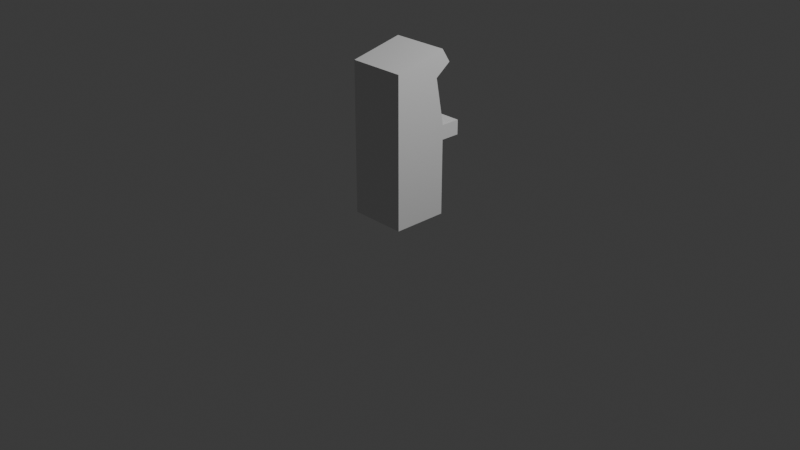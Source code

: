 # Source: Arcade_Machine.blend  (saved by Blender 4.5.90; exported with 4.5.12 LTS)
import bpy
from mathutils import Matrix  # noqa: F401  (used for matrix-valued properties, if any)

bpy.ops.wm.read_factory_settings(use_empty=True)
scene = bpy.context.scene
scene.name = 'Scene'

# ---- collections
col_collection = bpy.data.collections.new('Collection'); scene.collection.children.link(col_collection)

# ---- materials (node trees are filled in below, after node groups)
mat_material = bpy.data.materials.new('Material')
mat_material.alpha_threshold = 0.0
mat_material.roughness = 0.5
mat_material.line_color = (0.0, 0.0, 0.0, 1.0)

# ---- material node trees
mat_material.use_nodes = True; mat_material.node_tree.nodes.clear()
_N = mat_material.node_tree.nodes; _L = mat_material.node_tree.links
n0 = _N.new('ShaderNodeOutputMaterial'); n0.name = 'Material Output'; n0.location = (200, 100)
n1 = _N.new('ShaderNodeBsdfPrincipled'); n1.name = 'Principled BSDF'; n1.location = (-200, 100)
n1.inputs[3].default_value = 1.45
_L.new(n1.outputs[0], n0.inputs[0])
n0.is_active_output = True

# ---- world
world_world = bpy.data.worlds.new('World'); scene.world = world_world
world_world.use_nodes = True; world_world.node_tree.nodes.clear()
_N = world_world.node_tree.nodes; _L = world_world.node_tree.links
n0 = _N.new('ShaderNodeOutputWorld'); n0.name = 'World Output'; n0.location = (200, 100)
n1 = _N.new('ShaderNodeBackground'); n1.name = 'Background'; n1.location = (-200, 100)
n1.inputs[0].default_value = (0.05088, 0.05088, 0.05088, 1.0)
_L.new(n1.outputs[0], n0.inputs[0])
n0.is_active_output = True
world_world.color = (0.05088, 0.05088, 0.05088)
world_world.sun_shadow_jitter_overblur = 0.0

# ---- cameras
cam_camera = bpy.data.cameras.new('Camera')
cam_camera.clip_end = 100.0
cam_camera.ortho_scale = 7.314

# ---- lights
light_light = bpy.data.lights.new('Light', 'POINT')
light_light.energy = 1000.0
light_light.shadow_soft_size = 0.1

# ---- meshes
me_cube = bpy.data.meshes.new('Cube')
me_cube.from_pydata([(1.0, 1.0, -1.0), (1.0, -1.0, 1.0), (1.0, -1.0, -1.0), (-1.0, 1.0, -1.0), (-1.0, -1.0, 1.0), (-1.0, -1.0, -1.0), (1.0, 1.0, 0.0), (-1.0, -1.0, 0.0), (1.0, -1.0, 0.0), (-1.0, 1.0, 0.0), (-1.0, -1.0, 0.1927), (1.0, 1.0, 0.1927), (1.0, -1.0, 0.1927), (-1.0, 1.0, 0.1927), (-1.0, 1.705, 0.0), (-1.0, 1.705, 0.1927), (1.0, 1.705, 0.0), (1.0, 1.705, 0.1927), (1.0, 0.6787, 0.8168), (-1.0, 0.6787, 0.8168), (-1.0, 0.9257, 1.156), (1.0, 0.9257, 1.156), (1.0, 1.247, 0.9731), (-1.0, 1.247, 0.9731), (0.7963, 1.0, -1.0), (-0.7963, 1.0, -1.0), (0.7963, -1.0, 1.0), (-0.7963, -1.0, 1.0), (-0.7963, -1.0, -1.0), (0.7963, -1.0, -1.0), (-0.7963, 1.0, 4.888e-06), (0.7963, 1.0, 4.888e-06), (0.7963, -1.0, 4.888e-06), (-0.7963, -1.0, 4.888e-06), (-0.6895, 0.7917, 0.2876), (0.6895, 0.7917, 0.2876), (0.7963, -1.0, 0.1927), (-0.7963, -1.0, 0.1927), (-0.6895, 0.5682, 0.7219), (0.6895, 0.5682, 0.7219), (-0.7963, 0.9257, 1.156), (0.7963, 0.9257, 1.156), (-0.7963, 1.247, 0.9731), (0.7963, 1.247, 0.9731), (-0.7963, 1.705, 4.888e-06), (0.7963, 1.705, 4.888e-06), (-0.7963, 1.705, 0.1927), (0.7963, 1.705, 0.1927), (-0.7963, 1.0, 0.1927), (0.7963, 1.0, 0.1927), (-0.7963, 0.6787, 0.8168), (0.7963, 0.6787, 0.8168), (-0.7358, 0.9723, 0.2464), (0.7358, 0.9723, 0.2464), (-0.7358, 0.7064, 0.7631), (0.7358, 0.7064, 0.7631), (0.7963, 0.7603, -1.0), (-0.7963, 0.7603, -1.0), (-0.7963, 0.7603, 4.888e-06), (0.7963, 0.7603, 4.888e-06), (0.7963, 0.836, -1.0), (-0.7963, 0.836, -1.0), (-0.7963, 0.836, 4.888e-06), (0.7963, 0.836, 4.888e-06)], [(4, 19)], [(4, 20, 23, 19, 13, 10), (24, 0, 2, 29), (18, 22, 21, 1), (50, 19, 23, 42), (24, 31, 6, 0), (0, 6, 8, 2), (5, 7, 9, 3), (28, 33, 7, 5), (30, 9, 14, 44), (6, 11, 12, 8), (7, 10, 13, 9), (33, 37, 10, 7), (45, 47, 17, 16), (11, 6, 16, 17), (9, 13, 15, 14), (49, 11, 17, 47), (49, 51, 18, 11), (37, 27, 4, 10), (43, 41, 21, 22), (27, 40, 20, 4), (11, 18, 1, 12), (1, 21, 41, 26), (26, 41, 40, 27), (23, 20, 40, 42), (42, 40, 41, 43), (12, 1, 26, 36), (36, 26, 27, 37), (13, 19, 50, 48), (34, 38, 39, 35), (13, 48, 46, 15), (48, 49, 47, 46), (14, 15, 46, 44), (44, 46, 47, 45), (8, 12, 36, 32), (32, 36, 37, 33), (6, 31, 45, 16), (31, 30, 44, 45), (2, 8, 32, 29), (29, 32, 33, 28), (3, 9, 30, 25), (25, 30, 58, 57), (18, 51, 43, 22), (51, 50, 42, 43), (3, 25, 28, 5), (25, 24, 29, 28), (52, 53, 49, 48), (55, 54, 50, 51), (54, 52, 48, 50), (53, 55, 51, 49), (34, 35, 53, 52), (39, 38, 54, 55), (38, 34, 52, 54), (35, 39, 55, 53), (30, 31, 59, 58), (31, 24, 56, 59), (61, 62, 63, 60), (59, 56, 60, 63), (58, 59, 63, 62), (57, 58, 62, 61), (57, 61, 60, 56, 24, 25)])
_uv = me_cube.uv_layers.new(name='UVMap')
_uv.uv.foreach_set('vector', [0.625, 0.0, 0.625, 0.25, 0.5938, 0.25, 0.5938, 0.25, 0.5625, 0.25, 0.5625, 0.0, 0.2917, 0.5, 0.375, 0.5, 0.375, 0.75, 0.2917, 0.75, 0.5938, 0.5, 0.5938, 0.5, 0.625, 0.5, 0.625, 0.75, 0.5938, 0.3333, 0.5938, 0.25, 0.5938, 0.25, 0.5938, 0.3333, 0.375, 0.4167, 0.5, 0.4167, 0.5, 0.5, 0.375, 0.5, 0.375, 0.5, 0.5, 0.5, 0.5, 0.75, 0.375, 0.75, 0.375, 0.0, 0.5, 0.0, 0.5, 0.25, 0.375, 0.25, 0.375, 0.9167, 0.5, 0.9167, 0.5, 1.0, 0.375, 1.0, 0.5, 0.3333, 0.5, 0.25, 0.5, 0.25, 0.5, 0.3333, 0.5, 0.5, 0.5625, 0.5, 0.5625, 0.75, 0.5, 0.75, 0.5, 0.0, 0.5625, 0.0, 0.5625, 0.25, 0.5, 0.25, 0.5, 0.9167, 0.5625, 0.9167, 0.5625, 1.0, 0.5, 1.0, 0.5, 0.4167, 0.5625, 0.4167, 0.5625, 0.5, 0.5, 0.5, 0.5625, 0.5, 0.5, 0.5, 0.5, 0.5, 0.5625, 0.5, 0.5, 0.25, 0.5625, 0.25, 0.5625, 0.25, 0.5, 0.25, 0.5625, 0.4167, 0.5625, 0.5, 0.5625, 0.5, 0.5625, 0.4167, 0.5625, 0.4167, 0.5938, 0.4167, 0.5938, 0.5, 0.5625, 0.5, 0.5625, 0.9167, 0.625, 0.9167, 0.625, 1.0, 0.5625, 1.0, 0.5938, 0.4167, 0.625, 0.4167, 0.625, 0.5, 0.5938, 0.5, 0.7917, 0.75, 0.7917, 0.5, 0.875, 0.5, 0.875, 0.75, 0.5625, 0.5, 0.5938, 0.5, 0.625, 0.75, 0.5625, 0.75, 0.625, 0.75, 0.625, 0.5, 0.7083, 0.5, 0.7083, 0.75, 0.7083, 0.75, 0.7083, 0.5, 0.7917, 0.5, 0.7917, 0.75, 0.5938, 0.25, 0.625, 0.25, 0.625, 0.3333, 0.5938, 0.3333, 0.5938, 0.3333, 0.625, 0.3333, 0.625, 0.4167, 0.5938, 0.4167, 0.5625, 0.75, 0.625, 0.75, 0.625, 0.8333, 0.5625, 0.8333, 0.5625, 0.8333, 0.625, 0.8333, 0.625, 0.9167, 0.5625, 0.9167, 0.5625, 0.25, 0.5938, 0.25, 0.5938, 0.3333, 0.5625, 0.3333, 0.5673, 0.3389, 0.589, 0.3389, 0.589, 0.4111, 0.5673, 0.4111, 0.5625, 0.25, 0.5625, 0.3333, 0.5625, 0.3333, 0.5625, 0.25, 0.5625, 0.3333, 0.5625, 0.4167, 0.5625, 0.4167, 0.5625, 0.3333, 0.5, 0.25, 0.5625, 0.25, 0.5625, 0.3333, 0.5, 0.3333, 0.5, 0.3333, 0.5625, 0.3333, 0.5625, 0.4167, 0.5, 0.4167, 0.5, 0.75, 0.5625, 0.75, 0.5625, 0.8333, 0.5, 0.8333, 0.5, 0.8333, 0.5625, 0.8333, 0.5625, 0.9167, 0.5, 0.9167, 0.5, 0.5, 0.5, 0.4167, 0.5, 0.4167, 0.5, 0.5, 0.5, 0.4167, 0.5, 0.3333, 0.5, 0.3333, 0.5, 0.4167, 0.375, 0.75, 0.5, 0.75, 0.5, 0.8333, 0.375, 0.8333, 0.375, 0.8333, 0.5, 0.8333, 0.5, 0.9167, 0.375, 0.9167, 0.375, 0.25, 0.5, 0.25, 0.5, 0.3333, 0.375, 0.3333, 0.375, 0.3333, 0.5, 0.3333, 0.5, 0.3333, 0.375, 0.3333, 0.5938, 0.5, 0.5938, 0.4167, 0.5938, 0.4167, 0.5938, 0.5, 0.5938, 0.4167, 0.5938, 0.3333, 0.5938, 0.3333, 0.5938, 0.4167, 0.125, 0.5, 0.2083, 0.5, 0.2083, 0.75, 0.125, 0.75, 0.2083, 0.5, 0.2917, 0.5, 0.2917, 0.75, 0.2083, 0.75, 0.5652, 0.3365, 0.5652, 0.4135, 0.5625, 0.4167, 0.5625, 0.3333, 0.5911, 0.4135, 0.5911, 0.3365, 0.5938, 0.3333, 0.5938, 0.4167, 0.5911, 0.3365, 0.5652, 0.3365, 0.5625, 0.3333, 0.5938, 0.3333, 0.5652, 0.4135, 0.5911, 0.4135, 0.5938, 0.4167, 0.5625, 0.4167, 0.5673, 0.3389, 0.5673, 0.4111, 0.5652, 0.4135, 0.5652, 0.3365, 0.589, 0.4111, 0.589, 0.3389, 0.5911, 0.3365, 0.5911, 0.4135, 0.589, 0.3389, 0.5673, 0.3389, 0.5652, 0.3365, 0.5911, 0.3365, 0.5673, 0.4111, 0.589, 0.4111, 0.5911, 0.4135, 0.5652, 0.4135, 0.5, 0.3333, 0.5, 0.4167, 0.5, 0.4167, 0.5, 0.3333, 0.5, 0.4167, 0.375, 0.4167, 0.375, 0.4167, 0.5, 0.4167, 0.375, 0.3333, 0.5, 0.3333, 0.5, 0.4167, 0.375, 0.4167, 0.5, 0.4167, 0.375, 0.4167, 0.375, 0.4167, 0.5, 0.4167, 0.5, 0.3333, 0.5, 0.4167, 0.5, 0.4167, 0.5, 0.3333, 0.375, 0.3333, 0.5, 0.3333, 0.5, 0.3333, 0.375, 0.3333, 0.2083, 0.5, 0.2083, 0.5, 0.2917, 0.5, 0.2917, 0.5, 0.2917, 0.5, 0.2083, 0.5])
me_cube.materials.append(mat_material)
me_cube.use_mirror_vertex_groups = False
me_cube.update()

# ---- objects
ob_cube = bpy.data.objects.new('Cube', me_cube)
ob_light = bpy.data.objects.new('Light', light_light)
ob_camera = bpy.data.objects.new('Camera', cam_camera)

# ---- transforms, parenting, visibility, modifiers, constraints
ob_cube.location = (0.0, 0.0, 0.8684)
ob_cube.scale = (0.305, 0.295, 0.8)
ob_cube.lock_rotations_4d = False
ob_cube.empty_display_type = 'ARROWS'
ob_cube.lineart.crease_threshold = 0.0
ob_light.location = (4.076, 1.005, 5.904)
ob_light.rotation_euler = (0.6503, 0.05522, 1.866)
ob_light.lock_rotations_4d = False
ob_light.empty_display_type = 'ARROWS'
ob_light.color = (0.0, 0.0, 0.0, 0.0)
ob_light.lineart.crease_threshold = 0.0
ob_camera.location = (7.359, -6.926, 4.958)
ob_camera.rotation_euler = (1.109, 0.0, 0.8149)
ob_camera.lock_rotations_4d = False
ob_camera.empty_display_type = 'ARROWS'
ob_camera.color = (0.0, 0.0, 0.0, 0.0)
ob_camera.display_type = 'WIRE'
ob_camera.lineart.crease_threshold = 0.0

# ---- collection membership
col_collection.objects.link(ob_cube)
col_collection.objects.link(ob_light)
col_collection.objects.link(ob_camera)

# ---- scene / render settings (as saved in the file)
scene.camera = ob_camera
scene.frame_start = 1; scene.frame_end = 250; scene.frame_set(1)
scene.render.engine = 'BLENDER_EEVEE_NEXT'
bpy.context.view_layer.update()
